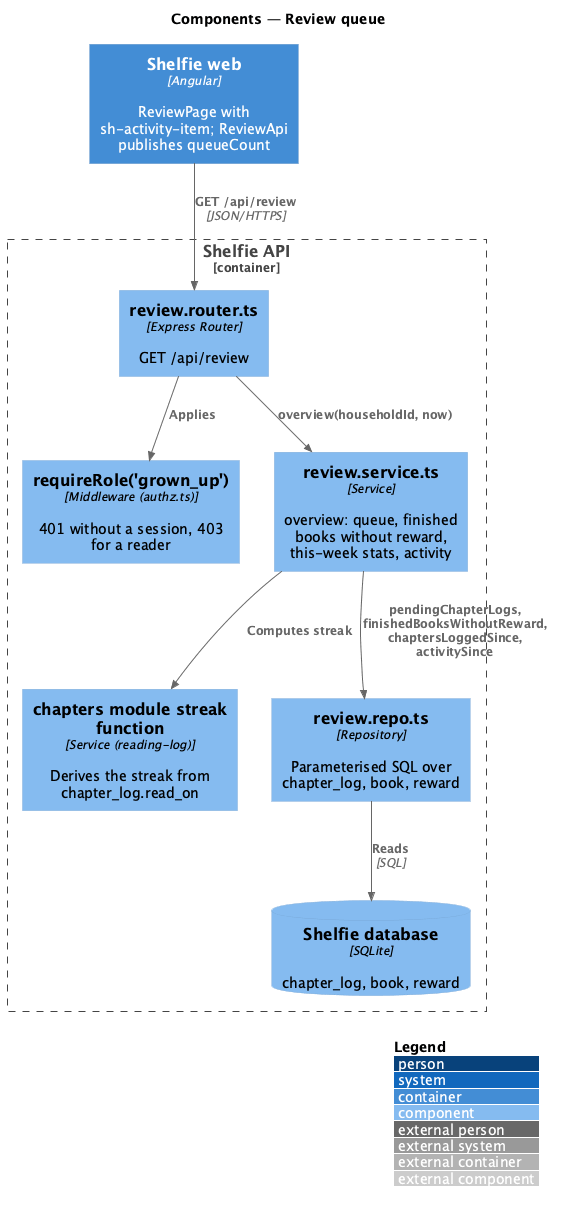

The diagram above was rendered by PlantUML. Its source (embedded in the PNG):
@startuml
!include <C4/C4_Component>
LAYOUT_WITH_LEGEND()
title Components — Review queue

Container(web, "Shelfie web", "Angular", "ReviewPage with sh-activity-item; ReviewApi publishes queueCount")
Container_Boundary(api, "Shelfie API") {
  Component(router, "review.router.ts", "Express Router", "GET /api/review")
  Component(authz, "requireRole('grown_up')", "Middleware (authz.ts)", "401 without a session, 403 for a reader")
  Component(service, "review.service.ts", "Service", "overview: queue, finished books without reward, this-week stats, activity")
  Component(streak, "chapters module streak function", "Service (reading-log)", "Derives the streak from chapter_log.read_on")
  Component(repo, "review.repo.ts", "Repository", "Parameterised SQL over chapter_log, book, reward")
  ComponentDb(db, "Shelfie database", "SQLite", "chapter_log, book, reward")
}
Rel(web, router, "GET /api/review", "JSON/HTTPS")
Rel(router, authz, "Applies")
Rel(router, service, "overview(householdId, now)")
Rel(service, streak, "Computes streak")
Rel(service, repo, "pendingChapterLogs, finishedBooksWithoutReward,\nchaptersLoggedSince, activitySince")
Rel(repo, db, "Reads", "SQL")
@enduml